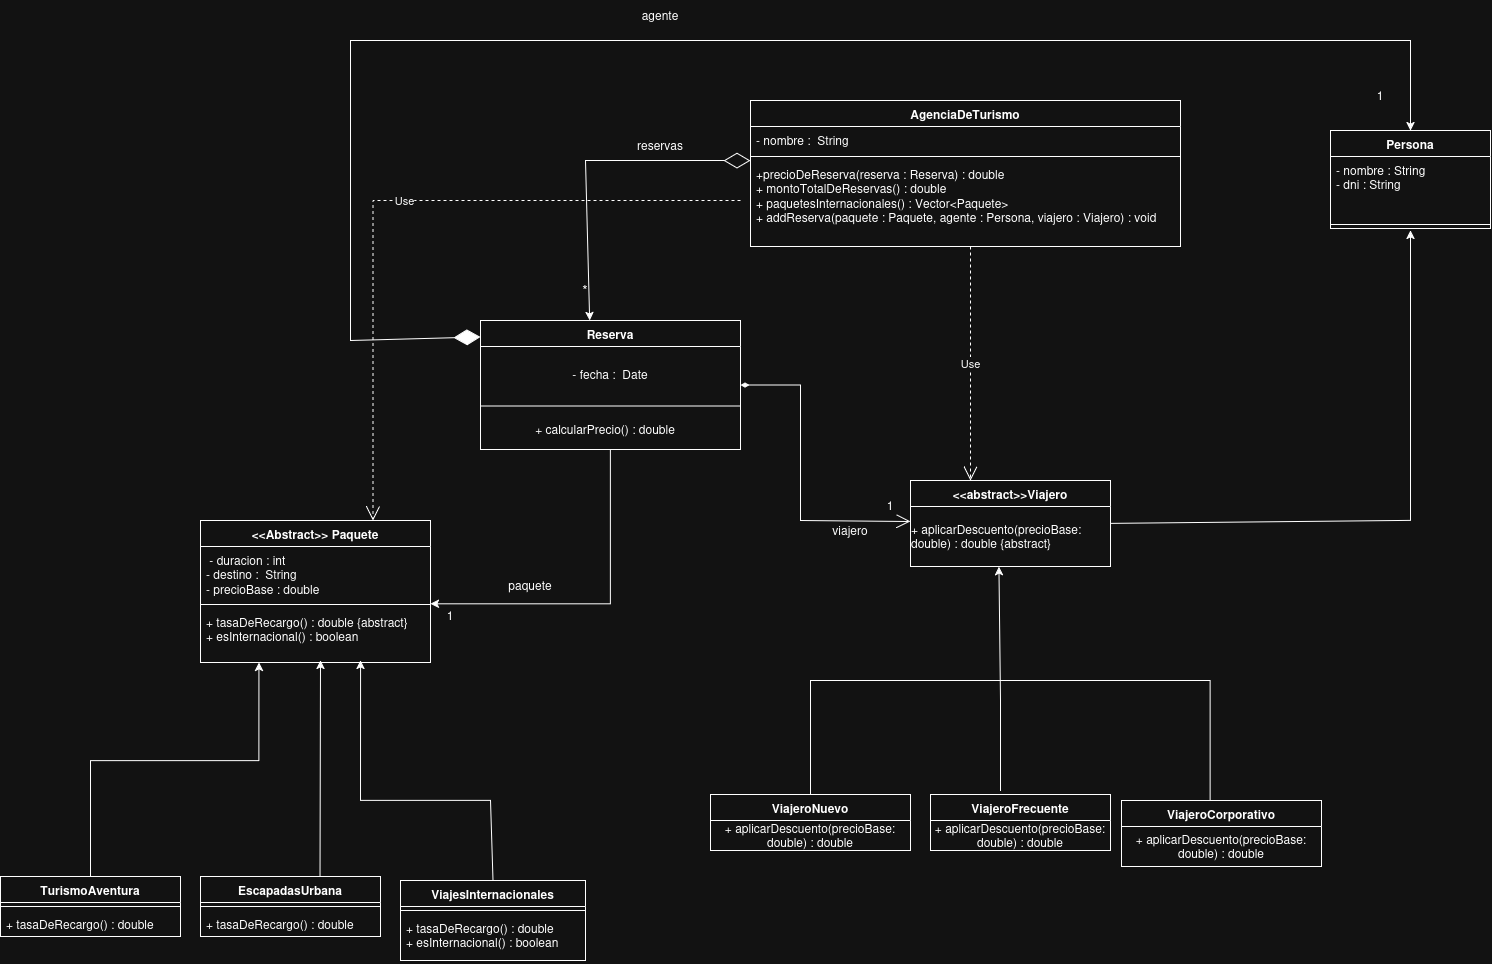

The diagram above was exported from draw.io. Its source (the exported page's mxGraphModel, read from the mxfile embedded in the PNG):
<mxGraphModel dx="3723" dy="2671" grid="1" gridSize="10" guides="1" tooltips="1" connect="1" arrows="1" fold="1" page="1" pageScale="1" pageWidth="827" pageHeight="1169" math="0" shadow="0">
  <root>
    <mxCell id="0" />
    <mxCell id="1" parent="0" />
    <mxCell id="Nb0SOKtULzEiB0-C7w8M-1" parent="1" style="swimlane;fontStyle=1;align=center;verticalAlign=top;childLayout=stackLayout;horizontal=1;startSize=26;horizontalStack=0;resizeParent=1;resizeParentMax=0;resizeLast=0;collapsible=1;marginBottom=0;whiteSpace=wrap;html=1;" value="Reserva" vertex="1">
      <mxGeometry height="129" width="260" x="440" y="160" as="geometry" />
    </mxCell>
    <mxCell id="Nb0SOKtULzEiB0-C7w8M-93" parent="Nb0SOKtULzEiB0-C7w8M-1" style="text;html=1;whiteSpace=wrap;strokeColor=none;fillColor=none;align=center;verticalAlign=middle;rounded=0;" value="- fecha :&amp;nbsp; Date" vertex="1">
      <mxGeometry height="56" width="260" y="26" as="geometry" />
    </mxCell>
    <mxCell id="Nb0SOKtULzEiB0-C7w8M-92" parent="Nb0SOKtULzEiB0-C7w8M-1" style="line;strokeWidth=1;fillColor=none;align=left;verticalAlign=middle;spacingTop=-1;spacingLeft=3;spacingRight=3;rotatable=0;labelPosition=right;points=[];portConstraint=eastwest;strokeColor=inherit;labelPerimeter=1;" value="" vertex="1">
      <mxGeometry height="7" width="260" y="82" as="geometry" />
    </mxCell>
    <mxCell id="Nb0SOKtULzEiB0-C7w8M-90" parent="Nb0SOKtULzEiB0-C7w8M-1" style="text;html=1;whiteSpace=wrap;strokeColor=none;fillColor=none;align=center;verticalAlign=middle;rounded=0;" value="&lt;div&gt;+ calcularPrecio() : double&amp;nbsp; &amp;nbsp;&lt;/div&gt;" vertex="1">
      <mxGeometry height="40" width="260" y="89" as="geometry" />
    </mxCell>
    <mxCell id="Nb0SOKtULzEiB0-C7w8M-5" parent="1" style="swimlane;fontStyle=1;align=center;verticalAlign=top;childLayout=stackLayout;horizontal=1;startSize=26;horizontalStack=0;resizeParent=1;resizeParentMax=0;resizeLast=0;collapsible=1;marginBottom=0;whiteSpace=wrap;html=1;" value="&amp;lt;&amp;lt;Abstract&amp;gt;&amp;gt; Paquete" vertex="1">
      <mxGeometry height="142" width="230" x="160" y="360" as="geometry" />
    </mxCell>
    <mxCell id="Nb0SOKtULzEiB0-C7w8M-6" parent="Nb0SOKtULzEiB0-C7w8M-5" style="text;strokeColor=none;fillColor=none;align=left;verticalAlign=top;spacingLeft=4;spacingRight=4;overflow=hidden;rotatable=0;points=[[0,0.5],[1,0.5]];portConstraint=eastwest;whiteSpace=wrap;html=1;" value="&lt;div&gt;&amp;nbsp;- duracion : int&lt;/div&gt;&lt;div&gt;- destino :&amp;nbsp; String&lt;/div&gt;&lt;div&gt;- precioBase : double&lt;/div&gt;" vertex="1">
      <mxGeometry height="54" width="230" y="26" as="geometry" />
    </mxCell>
    <mxCell id="Nb0SOKtULzEiB0-C7w8M-7" parent="Nb0SOKtULzEiB0-C7w8M-5" style="line;strokeWidth=1;fillColor=none;align=left;verticalAlign=middle;spacingTop=-1;spacingLeft=3;spacingRight=3;rotatable=0;labelPosition=right;points=[];portConstraint=eastwest;strokeColor=inherit;labelPerimeter=1;" value="" vertex="1">
      <mxGeometry height="8" width="230" y="80" as="geometry" />
    </mxCell>
    <mxCell id="Nb0SOKtULzEiB0-C7w8M-8" parent="Nb0SOKtULzEiB0-C7w8M-5" style="text;strokeColor=none;fillColor=none;align=left;verticalAlign=top;spacingLeft=4;spacingRight=4;overflow=hidden;rotatable=0;points=[[0,0.5],[1,0.5]];portConstraint=eastwest;whiteSpace=wrap;html=1;" value="&lt;div&gt;+ tasaDeRecargo() : double&amp;nbsp;{abstract}&lt;/div&gt;+ esInternacional() : boolean" vertex="1">
      <mxGeometry height="54" width="230" y="88" as="geometry" />
    </mxCell>
    <mxCell id="Nb0SOKtULzEiB0-C7w8M-22" edge="1" parent="1" source="Nb0SOKtULzEiB0-C7w8M-9" style="edgeStyle=orthogonalEdgeStyle;rounded=0;orthogonalLoop=1;jettySize=auto;html=1;defaultLabelBackgroundColor=page;entryX=0.254;entryY=0.996;entryDx=0;entryDy=0;entryPerimeter=0;" target="Nb0SOKtULzEiB0-C7w8M-8">
      <mxGeometry relative="1" x="0.0559" as="geometry">
        <Array as="points">
          <mxPoint x="50" y="600" />
          <mxPoint x="218.4" y="600" />
        </Array>
        <mxPoint x="200" y="480" as="targetPoint" />
      </mxGeometry>
    </mxCell>
    <mxCell id="Nb0SOKtULzEiB0-C7w8M-9" parent="1" style="swimlane;fontStyle=1;align=center;verticalAlign=top;childLayout=stackLayout;horizontal=1;startSize=26;horizontalStack=0;resizeParent=1;resizeParentMax=0;resizeLast=0;collapsible=1;marginBottom=0;whiteSpace=wrap;html=1;" value="TurismoAventura" vertex="1">
      <mxGeometry height="60" width="180" x="-40" y="716" as="geometry" />
    </mxCell>
    <mxCell id="Nb0SOKtULzEiB0-C7w8M-11" parent="Nb0SOKtULzEiB0-C7w8M-9" style="line;strokeWidth=1;fillColor=none;align=left;verticalAlign=middle;spacingTop=-1;spacingLeft=3;spacingRight=3;rotatable=0;labelPosition=right;points=[];portConstraint=eastwest;strokeColor=inherit;labelPerimeter=1;" value="" vertex="1">
      <mxGeometry height="8" width="180" y="26" as="geometry" />
    </mxCell>
    <mxCell id="Nb0SOKtULzEiB0-C7w8M-12" parent="Nb0SOKtULzEiB0-C7w8M-9" style="text;strokeColor=none;fillColor=none;align=left;verticalAlign=top;spacingLeft=4;spacingRight=4;overflow=hidden;rotatable=0;points=[[0,0.5],[1,0.5]];portConstraint=eastwest;whiteSpace=wrap;html=1;" value="+ tasaDeRecargo() : double&amp;nbsp;" vertex="1">
      <mxGeometry height="26" width="180" y="34" as="geometry" />
    </mxCell>
    <mxCell id="Nb0SOKtULzEiB0-C7w8M-13" parent="1" style="swimlane;fontStyle=1;align=center;verticalAlign=top;childLayout=stackLayout;horizontal=1;startSize=26;horizontalStack=0;resizeParent=1;resizeParentMax=0;resizeLast=0;collapsible=1;marginBottom=0;whiteSpace=wrap;html=1;" value="EscapadasUrbana" vertex="1">
      <mxGeometry height="60" width="180" x="160" y="716" as="geometry" />
    </mxCell>
    <mxCell id="Nb0SOKtULzEiB0-C7w8M-15" parent="Nb0SOKtULzEiB0-C7w8M-13" style="line;strokeWidth=1;fillColor=none;align=left;verticalAlign=middle;spacingTop=-1;spacingLeft=3;spacingRight=3;rotatable=0;labelPosition=right;points=[];portConstraint=eastwest;strokeColor=inherit;labelPerimeter=1;" value="" vertex="1">
      <mxGeometry height="8" width="180" y="26" as="geometry" />
    </mxCell>
    <mxCell id="Nb0SOKtULzEiB0-C7w8M-16" parent="Nb0SOKtULzEiB0-C7w8M-13" style="text;strokeColor=none;fillColor=none;align=left;verticalAlign=top;spacingLeft=4;spacingRight=4;overflow=hidden;rotatable=0;points=[[0,0.5],[1,0.5]];portConstraint=eastwest;whiteSpace=wrap;html=1;" value="+ tasaDeRecargo() : double&amp;nbsp;" vertex="1">
      <mxGeometry height="26" width="180" y="34" as="geometry" />
    </mxCell>
    <mxCell id="Nb0SOKtULzEiB0-C7w8M-17" parent="1" style="swimlane;fontStyle=1;align=center;verticalAlign=top;childLayout=stackLayout;horizontal=1;startSize=26;horizontalStack=0;resizeParent=1;resizeParentMax=0;resizeLast=0;collapsible=1;marginBottom=0;whiteSpace=wrap;html=1;" value="ViajesInternacionales" vertex="1">
      <mxGeometry height="80" width="185" x="360" y="720" as="geometry" />
    </mxCell>
    <mxCell id="Nb0SOKtULzEiB0-C7w8M-19" parent="Nb0SOKtULzEiB0-C7w8M-17" style="line;strokeWidth=1;fillColor=none;align=left;verticalAlign=middle;spacingTop=-1;spacingLeft=3;spacingRight=3;rotatable=0;labelPosition=right;points=[];portConstraint=eastwest;strokeColor=inherit;labelPerimeter=1;" value="" vertex="1">
      <mxGeometry height="8" width="185" y="26" as="geometry" />
    </mxCell>
    <mxCell id="Nb0SOKtULzEiB0-C7w8M-20" parent="Nb0SOKtULzEiB0-C7w8M-17" style="text;strokeColor=none;fillColor=none;align=left;verticalAlign=top;spacingLeft=4;spacingRight=4;overflow=hidden;rotatable=0;points=[[0,0.5],[1,0.5]];portConstraint=eastwest;whiteSpace=wrap;html=1;" value="&lt;div&gt;+ tasaDeRecargo() : double&amp;nbsp;&lt;/div&gt;+ esInternacional() : boolean" vertex="1">
      <mxGeometry height="46" width="185" y="34" as="geometry" />
    </mxCell>
    <mxCell id="Nb0SOKtULzEiB0-C7w8M-24" parent="1" style="swimlane;fontStyle=1;align=center;verticalAlign=top;childLayout=stackLayout;horizontal=1;startSize=26;horizontalStack=0;resizeParent=1;resizeParentMax=0;resizeLast=0;collapsible=1;marginBottom=0;whiteSpace=wrap;html=1;" value="&amp;lt;&amp;lt;abstract&amp;gt;&amp;gt;Viajero" vertex="1">
      <mxGeometry height="86" width="200" x="870" y="320" as="geometry" />
    </mxCell>
    <mxCell id="Nb0SOKtULzEiB0-C7w8M-73" parent="Nb0SOKtULzEiB0-C7w8M-24" style="text;html=1;whiteSpace=wrap;strokeColor=none;fillColor=none;align=center;verticalAlign=middle;rounded=0;" value="&lt;div align=&quot;left&quot;&gt;+ aplicarDescuento(precioBase: double) : double {abstract}&lt;/div&gt;" vertex="1">
      <mxGeometry height="60" width="200" y="26" as="geometry" />
    </mxCell>
    <mxCell id="Nb0SOKtULzEiB0-C7w8M-28" parent="1" style="swimlane;fontStyle=1;align=center;verticalAlign=top;childLayout=stackLayout;horizontal=1;startSize=26;horizontalStack=0;resizeParent=1;resizeParentMax=0;resizeLast=0;collapsible=1;marginBottom=0;whiteSpace=wrap;html=1;" value="ViajeroNuevo" vertex="1">
      <mxGeometry height="56" width="200" x="670" y="634" as="geometry" />
    </mxCell>
    <mxCell id="Nb0SOKtULzEiB0-C7w8M-86" parent="Nb0SOKtULzEiB0-C7w8M-28" style="text;html=1;whiteSpace=wrap;strokeColor=none;fillColor=none;align=center;verticalAlign=middle;rounded=0;" value="+ aplicarDescuento(precioBase: double) : double" vertex="1">
      <mxGeometry height="30" width="200" y="26" as="geometry" />
    </mxCell>
    <mxCell id="Nb0SOKtULzEiB0-C7w8M-32" parent="1" style="swimlane;fontStyle=1;align=center;verticalAlign=top;childLayout=stackLayout;horizontal=1;startSize=26;horizontalStack=0;resizeParent=1;resizeParentMax=0;resizeLast=0;collapsible=1;marginBottom=0;whiteSpace=wrap;html=1;" value="ViajeroFrecuente" vertex="1">
      <mxGeometry height="56" width="180" x="890" y="634" as="geometry" />
    </mxCell>
    <mxCell id="Nb0SOKtULzEiB0-C7w8M-75" parent="Nb0SOKtULzEiB0-C7w8M-32" style="text;html=1;whiteSpace=wrap;strokeColor=none;fillColor=none;align=center;verticalAlign=middle;rounded=0;" value="+ aplicarDescuento(precioBase: double) : double" vertex="1">
      <mxGeometry height="30" width="180" y="26" as="geometry" />
    </mxCell>
    <mxCell id="Nb0SOKtULzEiB0-C7w8M-36" parent="1" style="swimlane;fontStyle=1;align=center;verticalAlign=top;childLayout=stackLayout;horizontal=1;startSize=26;horizontalStack=0;resizeParent=1;resizeParentMax=0;resizeLast=0;collapsible=1;marginBottom=0;whiteSpace=wrap;html=1;" value="ViajeroCorporativo" vertex="1">
      <mxGeometry height="66" width="200" x="1081" y="640" as="geometry" />
    </mxCell>
    <mxCell id="Nb0SOKtULzEiB0-C7w8M-76" parent="Nb0SOKtULzEiB0-C7w8M-36" style="text;html=1;whiteSpace=wrap;strokeColor=none;fillColor=none;align=center;verticalAlign=middle;rounded=0;" value="+ aplicarDescuento(precioBase: double) : double" vertex="1">
      <mxGeometry height="40" width="200" y="26" as="geometry" />
    </mxCell>
    <mxCell id="Nb0SOKtULzEiB0-C7w8M-48" parent="1" style="swimlane;fontStyle=1;align=center;verticalAlign=top;childLayout=stackLayout;horizontal=1;startSize=26;horizontalStack=0;resizeParent=1;resizeParentMax=0;resizeLast=0;collapsible=1;marginBottom=0;whiteSpace=wrap;html=1;" value="AgenciaDeTurismo" vertex="1">
      <mxGeometry height="146" width="430" x="710" y="-60" as="geometry" />
    </mxCell>
    <mxCell id="Nb0SOKtULzEiB0-C7w8M-49" parent="Nb0SOKtULzEiB0-C7w8M-48" style="text;strokeColor=none;fillColor=none;align=left;verticalAlign=top;spacingLeft=4;spacingRight=4;overflow=hidden;rotatable=0;points=[[0,0.5],[1,0.5]];portConstraint=eastwest;whiteSpace=wrap;html=1;" value="- nombre :&amp;nbsp; String" vertex="1">
      <mxGeometry height="26" width="430" y="26" as="geometry" />
    </mxCell>
    <mxCell id="Nb0SOKtULzEiB0-C7w8M-50" parent="Nb0SOKtULzEiB0-C7w8M-48" style="line;strokeWidth=1;fillColor=none;align=left;verticalAlign=middle;spacingTop=-1;spacingLeft=3;spacingRight=3;rotatable=0;labelPosition=right;points=[];portConstraint=eastwest;strokeColor=inherit;labelPerimeter=1;" value="" vertex="1">
      <mxGeometry height="8" width="430" y="52" as="geometry" />
    </mxCell>
    <mxCell id="Nb0SOKtULzEiB0-C7w8M-51" parent="Nb0SOKtULzEiB0-C7w8M-48" style="text;strokeColor=none;fillColor=none;align=left;verticalAlign=top;spacingLeft=4;spacingRight=4;overflow=hidden;rotatable=0;points=[[0,0.5],[1,0.5]];portConstraint=eastwest;whiteSpace=wrap;html=1;" value="&lt;div&gt;+precioDeReserva(reserva : Reserva) : double&lt;/div&gt;&lt;div&gt;+ montoTotalDeReservas() : double&lt;/div&gt;&lt;div&gt;+ paquetesInternacionales() : Vector&amp;lt;Paquete&amp;gt;&lt;/div&gt;&lt;div&gt;+ addReserva(paquete : Paquete, agente : Persona, viajero : Viajero) : void&lt;/div&gt;" vertex="1">
      <mxGeometry height="86" width="430" y="60" as="geometry" />
    </mxCell>
    <mxCell id="Nb0SOKtULzEiB0-C7w8M-52" edge="1" parent="1" source="Nb0SOKtULzEiB0-C7w8M-1" style="endArrow=diamondThin;endFill=0;endSize=24;html=1;rounded=0;defaultLabelBackgroundColor=page;exitX=0.42;exitY=0;exitDx=0;exitDy=0;startArrow=classic;startFill=1;exitPerimeter=0;" value="">
      <mxGeometry relative="1" width="160" x="0.0614" as="geometry">
        <Array as="points">
          <mxPoint x="545" />
        </Array>
        <mxPoint x="550" as="sourcePoint" />
        <mxPoint x="710" as="targetPoint" />
      </mxGeometry>
    </mxCell>
    <mxCell id="Nb0SOKtULzEiB0-C7w8M-53" parent="1" style="text;html=1;whiteSpace=wrap;strokeColor=none;fillColor=none;align=center;verticalAlign=middle;rounded=0;" value="&lt;font style=&quot;font-size: 14px;&quot;&gt;*&lt;/font&gt;" vertex="1">
      <mxGeometry height="40" width="30" x="530" y="110" as="geometry" />
    </mxCell>
    <mxCell id="Nb0SOKtULzEiB0-C7w8M-55" parent="1" style="swimlane;fontStyle=1;align=center;verticalAlign=top;childLayout=stackLayout;horizontal=1;startSize=26;horizontalStack=0;resizeParent=1;resizeParentMax=0;resizeLast=0;collapsible=1;marginBottom=0;whiteSpace=wrap;html=1;" value="Persona" vertex="1">
      <mxGeometry height="98" width="160" x="1290" y="-30" as="geometry" />
    </mxCell>
    <mxCell id="Nb0SOKtULzEiB0-C7w8M-56" parent="Nb0SOKtULzEiB0-C7w8M-55" style="text;strokeColor=none;fillColor=none;align=left;verticalAlign=top;spacingLeft=4;spacingRight=4;overflow=hidden;rotatable=0;points=[[0,0.5],[1,0.5]];portConstraint=eastwest;whiteSpace=wrap;html=1;" value="&lt;div&gt;- nombre : String&lt;/div&gt;- dni : String" vertex="1">
      <mxGeometry height="64" width="160" y="26" as="geometry" />
    </mxCell>
    <mxCell id="Nb0SOKtULzEiB0-C7w8M-57" parent="Nb0SOKtULzEiB0-C7w8M-55" style="line;strokeWidth=1;fillColor=none;align=left;verticalAlign=middle;spacingTop=-1;spacingLeft=3;spacingRight=3;rotatable=0;labelPosition=right;points=[];portConstraint=eastwest;strokeColor=inherit;labelPerimeter=1;" value="" vertex="1">
      <mxGeometry height="8" width="160" y="90" as="geometry" />
    </mxCell>
    <mxCell id="Nb0SOKtULzEiB0-C7w8M-62" edge="1" parent="1" style="endArrow=none;endFill=0;endSize=24;html=1;rounded=0;defaultLabelBackgroundColor=page;entryX=1;entryY=0.5;entryDx=0;entryDy=0;startArrow=classic;startFill=1;" target="Nb0SOKtULzEiB0-C7w8M-24" value="">
      <mxGeometry relative="1" width="160" x="-0.0165" as="geometry">
        <Array as="points">
          <mxPoint x="1370" y="360" />
        </Array>
        <mxPoint x="1370" y="70" as="sourcePoint" />
        <mxPoint x="1280" y="170" as="targetPoint" />
      </mxGeometry>
    </mxCell>
    <mxCell id="Nb0SOKtULzEiB0-C7w8M-66" parent="1" style="text;html=1;whiteSpace=wrap;strokeColor=none;fillColor=none;align=center;verticalAlign=middle;rounded=0;" value="reservas" vertex="1">
      <mxGeometry height="30" width="60" x="590" y="-30" as="geometry" />
    </mxCell>
    <mxCell id="Nb0SOKtULzEiB0-C7w8M-68" edge="1" parent="1" style="endArrow=classic;html=1;rounded=0;defaultLabelBackgroundColor=page;startArrow=none;startFill=0;endFill=1;entryX=0.442;entryY=1.001;entryDx=0;entryDy=0;entryPerimeter=0;" target="Nb0SOKtULzEiB0-C7w8M-73" value="">
      <mxGeometry height="50" relative="1" width="50" x="0.1967" as="geometry">
        <Array as="points">
          <mxPoint x="960" y="540" />
        </Array>
        <mxPoint x="960" y="630" as="sourcePoint" />
        <mxPoint x="960" y="390" as="targetPoint" />
      </mxGeometry>
    </mxCell>
    <mxCell id="Nb0SOKtULzEiB0-C7w8M-69" edge="1" parent="1" source="Nb0SOKtULzEiB0-C7w8M-28" style="endArrow=none;html=1;rounded=0;defaultLabelBackgroundColor=page;exitX=0.5;exitY=0;exitDx=0;exitDy=0;" value="">
      <mxGeometry height="50" relative="1" width="50" as="geometry">
        <Array as="points">
          <mxPoint x="770" y="520" />
        </Array>
        <mxPoint x="910" y="570" as="sourcePoint" />
        <mxPoint x="960" y="520" as="targetPoint" />
      </mxGeometry>
    </mxCell>
    <mxCell id="Nb0SOKtULzEiB0-C7w8M-70" edge="1" parent="1" style="endArrow=none;html=1;rounded=0;defaultLabelBackgroundColor=page;entryX=0.443;entryY=-0.008;entryDx=0;entryDy=0;entryPerimeter=0;" target="Nb0SOKtULzEiB0-C7w8M-36" value="">
      <mxGeometry height="50" relative="1" width="50" x="-0.0215" as="geometry">
        <Array as="points">
          <mxPoint x="1169.6" y="520" />
        </Array>
        <mxPoint x="960" y="520" as="sourcePoint" />
        <mxPoint x="1010" y="470" as="targetPoint" />
      </mxGeometry>
    </mxCell>
    <mxCell id="Nb0SOKtULzEiB0-C7w8M-71" edge="1" parent="1" source="Nb0SOKtULzEiB0-C7w8M-17" style="endArrow=classic;html=1;rounded=0;defaultLabelBackgroundColor=page;entryX=0.696;entryY=0.963;entryDx=0;entryDy=0;entryPerimeter=0;exitX=0.5;exitY=0;exitDx=0;exitDy=0;" target="Nb0SOKtULzEiB0-C7w8M-8" value="">
      <mxGeometry height="50" relative="1" width="50" x="0.025" as="geometry">
        <Array as="points">
          <mxPoint x="450" y="640" />
          <mxPoint x="320" y="640" />
        </Array>
        <mxPoint x="320" y="600" as="sourcePoint" />
        <mxPoint x="370" y="550" as="targetPoint" />
      </mxGeometry>
    </mxCell>
    <mxCell id="Nb0SOKtULzEiB0-C7w8M-77" edge="1" parent="1" source="Nb0SOKtULzEiB0-C7w8M-13" style="endArrow=classic;html=1;rounded=0;defaultLabelBackgroundColor=page;exitX=0.664;exitY=-0.004;exitDx=0;exitDy=0;exitPerimeter=0;" value="">
      <mxGeometry height="50" relative="1" width="50" as="geometry">
        <mxPoint x="280" y="710" as="sourcePoint" />
        <mxPoint x="280" y="500" as="targetPoint" />
      </mxGeometry>
    </mxCell>
    <mxCell id="Nb0SOKtULzEiB0-C7w8M-80" edge="1" parent="1" source="Nb0SOKtULzEiB0-C7w8M-1" style="edgeStyle=orthogonalEdgeStyle;rounded=0;orthogonalLoop=1;jettySize=auto;html=1;entryX=1;entryY=0.417;entryDx=0;entryDy=0;entryPerimeter=0;defaultLabelBackgroundColor=page;" target="Nb0SOKtULzEiB0-C7w8M-7">
      <mxGeometry relative="1" as="geometry" />
    </mxCell>
    <mxCell id="Nb0SOKtULzEiB0-C7w8M-81" edge="1" parent="1" source="Nb0SOKtULzEiB0-C7w8M-1" style="endArrow=open;endFill=1;endSize=12;html=1;rounded=0;defaultLabelBackgroundColor=page;entryX=0;entryY=0.25;entryDx=0;entryDy=0;exitX=1;exitY=0.5;exitDx=0;exitDy=0;startArrow=diamondThin;startFill=1;" target="Nb0SOKtULzEiB0-C7w8M-73" value="">
      <mxGeometry relative="1" width="160" x="0.0584" as="geometry">
        <Array as="points">
          <mxPoint x="760" y="224.5" />
          <mxPoint x="760" y="360" />
        </Array>
        <mxPoint x="550" y="360" as="sourcePoint" />
        <mxPoint x="700" y="360" as="targetPoint" />
      </mxGeometry>
    </mxCell>
    <mxCell id="Nb0SOKtULzEiB0-C7w8M-82" parent="1" style="text;html=1;whiteSpace=wrap;strokeColor=none;fillColor=none;align=center;verticalAlign=middle;rounded=0;" value="1" vertex="1">
      <mxGeometry height="30" width="60" x="820" y="330" as="geometry" />
    </mxCell>
    <mxCell id="Nb0SOKtULzEiB0-C7w8M-83" parent="1" style="text;html=1;whiteSpace=wrap;strokeColor=none;fillColor=none;align=center;verticalAlign=middle;rounded=0;" value="1" vertex="1">
      <mxGeometry height="30" width="60" x="380" y="440" as="geometry" />
    </mxCell>
    <mxCell id="Nb0SOKtULzEiB0-C7w8M-84" parent="1" style="text;html=1;whiteSpace=wrap;strokeColor=none;fillColor=none;align=center;verticalAlign=middle;rounded=0;" value="paquete" vertex="1">
      <mxGeometry height="30" width="60" x="460" y="410" as="geometry" />
    </mxCell>
    <mxCell id="Nb0SOKtULzEiB0-C7w8M-85" parent="1" style="text;html=1;whiteSpace=wrap;strokeColor=none;fillColor=none;align=center;verticalAlign=middle;rounded=0;" value="viajero" vertex="1">
      <mxGeometry height="30" width="60" x="780" y="355" as="geometry" />
    </mxCell>
    <mxCell id="Nb0SOKtULzEiB0-C7w8M-87" edge="1" parent="1" source="Nb0SOKtULzEiB0-C7w8M-55" style="endArrow=diamondThin;endFill=1;endSize=24;html=1;rounded=0;defaultLabelBackgroundColor=page;exitX=0.5;exitY=0;exitDx=0;exitDy=0;startArrow=classic;startFill=1;" value="">
      <mxGeometry relative="1" width="160" as="geometry">
        <Array as="points">
          <mxPoint x="1370" y="-120" />
          <mxPoint x="310" y="-120" />
          <mxPoint x="310" y="180" />
        </Array>
        <mxPoint x="280" y="176.5" as="sourcePoint" />
        <mxPoint x="440" y="176.5" as="targetPoint" />
      </mxGeometry>
    </mxCell>
    <mxCell id="Nb0SOKtULzEiB0-C7w8M-88" parent="1" style="text;html=1;whiteSpace=wrap;strokeColor=none;fillColor=none;align=center;verticalAlign=middle;rounded=0;" value="agente" vertex="1">
      <mxGeometry height="30" width="60" x="590" y="-160" as="geometry" />
    </mxCell>
    <mxCell id="Nb0SOKtULzEiB0-C7w8M-89" parent="1" style="text;html=1;whiteSpace=wrap;strokeColor=none;fillColor=none;align=center;verticalAlign=middle;rounded=0;" value="1" vertex="1">
      <mxGeometry height="30" width="60" x="1310" y="-80" as="geometry" />
    </mxCell>
    <mxCell id="Nb0SOKtULzEiB0-C7w8M-94" edge="1" parent="1" style="endArrow=open;endSize=12;dashed=1;html=1;rounded=0;defaultLabelBackgroundColor=page;entryX=0.3;entryY=0;entryDx=0;entryDy=0;entryPerimeter=0;" target="Nb0SOKtULzEiB0-C7w8M-24" value="Use">
      <mxGeometry relative="1" width="160" as="geometry">
        <mxPoint x="930" y="86" as="sourcePoint" />
        <mxPoint x="1010" y="170" as="targetPoint" />
      </mxGeometry>
    </mxCell>
    <mxCell id="Nb0SOKtULzEiB0-C7w8M-95" edge="1" parent="1" style="endArrow=open;endSize=12;dashed=1;html=1;rounded=0;defaultLabelBackgroundColor=page;entryX=0.75;entryY=0;entryDx=0;entryDy=0;" target="Nb0SOKtULzEiB0-C7w8M-5" value="Use">
      <mxGeometry relative="1" width="160" x="-0.0225" as="geometry">
        <Array as="points">
          <mxPoint x="332.5" y="40" />
        </Array>
        <mxPoint x="700" y="40" as="sourcePoint" />
        <mxPoint x="160" y="310" as="targetPoint" />
      </mxGeometry>
    </mxCell>
  </root>
</mxGraphModel>